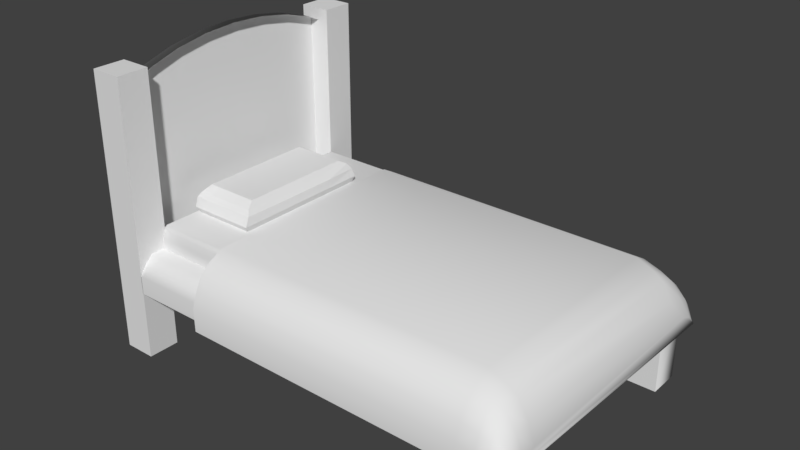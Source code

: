 # Source: Bed.blend  (saved by Blender 2.79.0; exported with 4.5.12 LTS)
import bpy
from mathutils import Matrix  # noqa: F401  (used for matrix-valued properties, if any)

bpy.ops.wm.read_factory_settings(use_empty=True)
scene = bpy.context.scene
scene.name = 'Scene'

# ---- collections
col_collection_1 = bpy.data.collections.new('Collection 1'); scene.collection.children.link(col_collection_1)

# ---- materials (node trees are filled in below, after node groups)
mat_material_005 = bpy.data.materials.new('Material.005')
mat_material_005.alpha_threshold = 0.0
mat_material_005.use_transparent_shadow = False
mat_material_005.roughness = 0.5
mat_material_005.specular_intensity = 0.0
mat_material_004 = bpy.data.materials.new('Material.004')
mat_material_004.alpha_threshold = 0.0
mat_material_004.use_transparent_shadow = False
mat_material_004.roughness = 0.5
mat_material_004.specular_intensity = 0.0

# ---- material node trees

# ---- world
world_world = bpy.data.worlds.new('World'); scene.world = world_world
world_world.color = (0.05088, 0.05088, 0.05088)
world_world.use_sun_shadow = False
world_world.sun_shadow_jitter_overblur = 0.0
world_world.cycles.sampling_method = 'MANUAL'

# ---- meshes
me_cube_005 = bpy.data.meshes.new('Cube.005')
me_cube_005.from_pydata([(-0.7885, -0.7885, -1.0), (-0.9313, -0.9578, 1.0), (-0.7885, 0.7885, -1.0), (-0.9313, 0.9506, 1.0), (0.7885, -0.7885, -1.0), (0.882, -0.9578, 1.0), (0.7885, 0.7885, -1.0), (0.882, 0.9506, 1.0), (-0.7885, 0.0, -1.0), (-0.9669, -0.9625, -0.1789), (-0.9313, 0.0, 1.0), (-1.0, 0.9502, -0.2236), (0.0, 0.7885, -1.0), (0.0, 0.9506, 1.0), (1.0, 0.9585, -0.2236), (0.7885, 0.0, -1.0), (0.882, 0.0, 1.0), (1.0, -1.0, -0.1789), (0.0, -0.7885, -1.0), (0.0, -0.9578, 1.0), (0.0, 0.0, 1.0), (0.0, 0.0, -1.0), (0.0, -1.0, -0.1789), (1.0, 0.0, 0.0), (0.0, 0.9585, -0.2236), (-1.0, 0.0, -0.1789), (-0.7885, -0.5, -1.0), (-1.0, -1.0, 0.5), (-0.9313, 0.5, 1.0), (-0.9002, 0.9002, -0.5631), (-0.5, 0.7885, -1.0), (0.5, 0.9506, 1.0), (0.9002, 0.9002, -0.6388), (0.7885, 0.5, -1.0), (0.882, -0.5, 1.0), (0.9002, -0.9002, -0.6388), (0.5, -0.7885, -1.0), (-0.5, -0.9578, 1.0), (-0.7885, 0.5, -1.0), (-0.9002, -0.9002, -0.642), (-0.9313, -0.5, 1.0), (-1.0, 1.0, 0.5), (0.5, 0.7885, -1.0), (-0.5, 0.9506, 1.0), (1.0, 1.0, 0.5), (0.7885, -0.5, -1.0), (0.882, 0.5, 1.0), (1.0, -1.0, 0.5), (-0.5, -0.7885, -1.0), (0.5, -0.9578, 1.0), (0.0, -0.5, 1.0), (0.0, 0.5, 1.0), (0.5, 0.0, 1.0), (-0.5, 0.0, 1.0), (0.0, -0.5, -1.0), (0.0, 0.5, -1.0), (-0.5, 0.0, -1.0), (0.5, 0.0, -1.0), (-0.5, -1.0, -0.1789), (0.5, -1.0, -0.1789), (-2.03e-07, -0.9002, -0.5789), (0.0, -1.0, 0.5), (1.0, -0.5, 0.0), (1.0, 0.5, 0.0), (0.9002, 0.0, -0.5599), (1.0, 0.0, 0.5), (0.5, 0.9585, -0.2236), (-0.5, 0.9585, -0.2236), (-2.03e-07, 0.9002, -0.5789), (0.0, 1.0, 0.5), (-1.0, 0.5, -0.1789), (-1.0, -0.5, -0.1789), (-0.9002, -1.434e-07, -0.5631), (-1.0, 0.0, 0.5), (-1.0, -0.5, 0.5), (-0.9002, -0.5, -0.5631), (-0.9002, 0.5, -0.5631), (-0.5, 1.0, 0.5), (-0.5, 0.9002, -0.5789), (0.5, 0.9002, -0.5789), (1.0, 0.5, 0.5), (0.9002, 0.5, -0.5599), (0.9002, -0.5, -0.5599), (0.5, -1.0, 0.5), (0.5, -0.9002, -0.5789), (-0.5, -0.9002, -0.5789), (0.5, 0.5, -1.0), (-0.5, 0.5, -1.0), (-0.5, -0.5, -1.0), (-0.5, 0.5, 1.0), (0.5, 0.5, 1.0), (0.5, -0.5, 1.0), (-0.5, -0.5, 1.0), (0.5, -0.5, -1.0), (-0.5, -1.0, 0.5), (1.0, -0.5, 0.5), (0.5, 1.0, 0.5), (-1.0, 0.5, 0.5)], [], [(97, 28, 3, 41), (96, 31, 7, 44), (95, 34, 5, 47), (94, 37, 1, 27), (93, 45, 4, 36), (92, 40, 1, 37), (91, 50, 19, 49), (90, 51, 20, 52), (89, 28, 10, 53), (88, 54, 18, 48), (87, 55, 21, 56), (86, 33, 15, 57), (85, 58, 9, 39), (84, 59, 22, 60), (83, 49, 19, 61), (82, 62, 17, 35), (81, 63, 23, 64), (80, 46, 16, 65), (79, 66, 14, 32), (78, 67, 24, 68), (77, 43, 13, 69), (76, 70, 11, 29), (75, 71, 25, 72), (74, 40, 10, 73), (71, 74, 73, 25), (9, 27, 74, 71), (27, 1, 40, 74), (26, 75, 72, 8), (0, 39, 75, 26), (39, 9, 71, 75), (38, 76, 29, 2), (8, 72, 76, 38), (72, 25, 70, 76), (67, 77, 69, 24), (11, 41, 77, 67), (41, 3, 43, 77), (30, 78, 68, 12), (2, 29, 78, 30), (29, 11, 67, 78), (42, 79, 32, 6), (12, 68, 79, 42), (68, 24, 66, 79), (63, 80, 65, 23), (14, 44, 80, 63), (44, 7, 46, 80), (33, 81, 64, 15), (6, 32, 81, 33), (32, 14, 63, 81), (45, 82, 35, 4), (15, 64, 82, 45), (64, 23, 62, 82), (59, 83, 61, 22), (17, 47, 83, 59), (47, 5, 49, 83), (36, 84, 60, 18), (4, 35, 84, 36), (35, 17, 59, 84), (48, 85, 39, 0), (18, 60, 85, 48), (60, 22, 58, 85), (55, 86, 57, 21), (12, 42, 86, 55), (42, 6, 33, 86), (38, 87, 56, 8), (2, 30, 87, 38), (30, 12, 55, 87), (26, 88, 48, 0), (8, 56, 88, 26), (56, 21, 54, 88), (51, 89, 53, 20), (13, 43, 89, 51), (43, 3, 28, 89), (46, 90, 52, 16), (7, 31, 90, 46), (31, 13, 51, 90), (34, 91, 49, 5), (16, 52, 91, 34), (52, 20, 50, 91), (50, 92, 37, 19), (20, 53, 92, 50), (53, 10, 40, 92), (54, 93, 36, 18), (21, 57, 93, 54), (57, 15, 45, 93), (58, 94, 27, 9), (22, 61, 94, 58), (61, 19, 37, 94), (62, 95, 47, 17), (23, 65, 95, 62), (65, 16, 34, 95), (66, 96, 44, 14), (24, 69, 96, 66), (69, 13, 31, 96), (70, 97, 41, 11), (25, 73, 97, 70), (73, 10, 28, 97)])
me_cube_005.use_remesh_preserve_volume = False
me_cube_005.use_remesh_preserve_attributes = False
me_cube_005.use_mirror_vertex_groups = False
me_cube_005.update()
me_cube_004 = bpy.data.meshes.new('Cube.004')
me_cube_004.from_pydata([(-1.0, -1.0, -1.0), (-0.95, -0.95, 1.0), (-0.95, 0.95, 1.0), (1.0, -1.0, -1.0), (0.95, -0.95, 1.0), (1.0, 1.0, -1.0), (0.95, 0.95, 1.0), (-1.0, -1.0, 0.0), (-1.0, 1.0, 0.0), (1.0, 1.0, 0.0), (1.0, -1.0, 0.0), (-0.99, -0.99, 0.5), (-0.99, 0.99, 0.5), (0.99, 0.99, 0.5), (0.99, -0.99, 0.5), (-0.97, -0.97, 0.75), (-0.97, 0.97, 0.75), (0.97, 0.97, 0.75), (0.97, -0.97, 0.75)], [], [(15, 1, 2, 16), (16, 2, 6, 17), (17, 6, 4, 18), (18, 4, 1, 15), (6, 2, 1, 4), (3, 10, 7, 0), (5, 9, 10, 3), (10, 14, 11, 7), (9, 13, 14, 10), (8, 12, 13, 9), (7, 11, 12, 8), (14, 18, 15, 11), (13, 17, 18, 14), (12, 16, 17, 13), (11, 15, 16, 12)])
me_cube_004.polygons.foreach_set('use_smooth', [0, 0, 1, 1, 1, 1, 1, 1, 1, 1, 0, 1, 1, 1, 0])
me_cube_004.use_remesh_preserve_volume = False
me_cube_004.use_remesh_preserve_attributes = False
me_cube_004.use_mirror_vertex_groups = False
me_cube_004.update()
me_circle = bpy.data.meshes.new('Circle')
me_circle.from_pydata([(-0.8315, 0.5556, 0.0), (-0.9239, 0.3827, 0.0), (-0.9808, 0.1951, 0.0), (-1.0, 7.55e-08, 0.0), (-0.9808, -0.1951, 0.0), (-0.9239, -0.3827, 0.0), (-0.8315, -0.5556, 0.0), (-0.7693, -0.6313, 0.0), (-0.7693, 0.6313, 0.0), (-0.9239, 0.3827, 0.0), (-0.8315, 0.5556, 0.0), (-0.9808, 0.1951, 0.0), (-1.0, 7.55e-08, 0.0), (-0.9808, -0.1951, 0.0), (-0.9239, -0.3827, 0.0), (-0.8315, -0.5556, 0.0), (-0.7693, -0.6313, 0.0), (-0.7693, 0.6313, 0.0), (0.8487, -0.6313, 2.629e-12), (-0.9239, 0.3827, 0.138), (-0.8315, 0.5556, 0.138), (-0.9808, 0.1951, 0.138), (-1.0, 7.55e-08, 0.138), (-0.9808, -0.1951, 0.138), (-0.9239, -0.3827, 0.138), (-0.8315, -0.5556, 0.138), (-0.7693, -0.6313, 0.138), (-0.7693, 0.6313, 0.138), (0.8487, 0.6313, 0.138), (0.8487, -0.6313, 0.138)], [], [(4, 5, 14, 13), (5, 6, 15, 14), (6, 7, 16, 15), (8, 0, 10, 17), (0, 1, 9, 10), (1, 2, 11, 9), (2, 3, 12, 11), (3, 4, 13, 12), (13, 14, 24, 23), (19, 21, 22, 23, 24, 25, 26, 29, 28, 27, 20), (9, 11, 21, 19), (14, 15, 25, 24), (16, 18, 29, 26), (11, 12, 22, 21), (15, 16, 26, 25), (12, 13, 23, 22), (10, 9, 19, 20), (17, 10, 20, 27)])
me_circle.polygons.foreach_set('use_smooth', [0, 0, 0, 0, 0, 0, 0, 0, 1, 0, 1, 1, 0, 1, 1, 1, 1, 1])
_uv = me_circle.uv_layers.new(name='UVMap')
_uv.uv.foreach_set('vector', [0.0, 0.0, 0.0, 0.0, 0.0, 0.0, 0.0, 0.0, 0.0, 0.0, 0.0, 0.0, 0.0, 0.0, 0.0, 0.0, 0.0, 0.0, 0.0, 0.0, 0.0, 0.0, 0.0, 0.0, 0.0, 0.0, 0.0, 0.0, 0.0, 0.0, 0.0, 0.0, 0.0, 0.0, 0.0, 0.0, 0.0, 0.0, 0.0, 0.0, 0.0, 0.0, 0.0, 0.0, 0.0, 0.0, 0.0, 0.0, 0.0, 0.0, 0.0, 0.0, 0.0, 0.0, 0.0, 0.0, 0.0, 0.0, 0.0, 0.0, 0.0, 0.0, 0.0, 0.0, 0.3572, 0.1006, 0.2143, 0.1006, 0.2143, 3.183e-05, 0.3572, 3.183e-05, 0.04125, 0.5485, 0.01047, 0.447, 8.263e-05, 0.3415, 0.01047, 0.236, 0.04125, 0.1346, 0.09123, 0.04106, 0.1249, 8.269e-05, 0.9999, 8.263e-05, 0.9999, 0.683, 0.1249, 0.683, 0.09123, 0.642, 0.7857, 0.1006, 0.6428, 0.1006, 0.6428, 3.182e-05, 0.7857, 3.178e-05, 0.2143, 0.1006, 0.07146, 0.1006, 0.07146, 3.182e-05, 0.2143, 3.183e-05, 0.0, 0.0, 0.0, 0.0, 0.0, 0.0, 0.0, 0.0, 0.6428, 0.1006, 0.5, 0.1006, 0.5, 3.183e-05, 0.6428, 3.182e-05, 0.07146, 0.1006, 3.176e-05, 0.1006, 3.171e-05, 3.183e-05, 0.07146, 3.182e-05, 0.5, 0.1006, 0.3572, 0.1006, 0.3572, 3.183e-05, 0.5, 3.183e-05, 0.9285, 0.1006, 0.7857, 0.1006, 0.7857, 3.178e-05, 0.9285, 3.175e-05, 1.0, 0.1006, 0.9285, 0.1006, 0.9285, 3.175e-05, 1.0, 3.171e-05])
me_circle.materials.append(mat_material_005)
me_circle.use_remesh_preserve_volume = False
me_circle.use_remesh_preserve_attributes = False
me_circle.use_mirror_vertex_groups = False
me_circle.update()
me_cube = bpy.data.meshes.new('Cube')
me_cube.from_pydata([(1.0, 1.0, -1.0), (1.0, -1.0, -1.0), (-1.0, -1.0, -1.0), (-1.0, 1.0, -1.0), (1.0, 1.0, 0.0), (1.0, -1.0, 0.0), (-1.0, -1.0, 0.0), (-1.0, 1.0, 0.0), (1.0, 1.0, 0.602), (-1.0, -1.0, 0.602), (-1.0, 1.0, 0.602), (1.0, 1.0, 0.2039), (-1.0, -1.0, 0.2039), (-1.0, 1.0, 0.2039)], [], [(4, 0, 3, 7), (11, 4, 7, 13), (2, 6, 7, 3), (1, 5, 6, 2), (13, 12, 9, 10), (6, 12, 13, 7), (13, 10, 8, 11), (3, 0, 1, 2)])
_uv = me_cube.uv_layers.new(name='UVMap')
_uv.uv.foreach_set('vector', [0.9998, 0.3013, 0.9996, 0.8011, 8.949e-05, 0.8007, 0.000262, 0.3009, 0.9998, 0.1994, 0.9998, 0.3013, 0.000262, 0.3009, 0.0002972, 0.199, 0.0001117, 0.4998, 0.0002192, 0.1879, 0.624, 0.1881, 0.6239, 0.5, 0.9999, 8.948e-05, 0.9999, 0.5, 8.954e-05, 0.5, 8.948e-05, 9.002e-05, 0.6241, 0.1245, 0.0002412, 0.1243, 0.0002841, 0.0001117, 0.6241, 0.000327, 0.0002192, 0.1879, 0.0002412, 0.1243, 0.6241, 0.1245, 0.624, 0.1881, 0.0002972, 0.199, 0.0003658, 8.949e-05, 0.9999, 0.0004344, 0.9998, 0.1994, 0.6239, 0.5, 0.9996, 0.8011, 0.9999, 8.948e-05, 0.0001117, 0.4998])
me_cube.materials.append(mat_material_005)
me_cube.use_remesh_preserve_volume = False
me_cube.use_remesh_preserve_attributes = False
me_cube.use_mirror_vertex_groups = False
me_cube.update()
me_cube_001 = bpy.data.meshes.new('Cube.001')
me_cube_001.from_pydata([(1.0, 1.0, -1.0), (1.0, -1.0, -1.0), (-1.0, -1.0, -1.0), (-1.0, 1.0, -1.0), (1.0, 1.0, 0.0), (-1.0, -1.0, 0.0), (-1.0, 1.0, 0.0), (1.0, 1.0, 0.2049), (-1.0, -1.0, 0.2049), (-1.0, 1.0, 0.2049), (-1.0, 14.95, 1.752e-08), (-1.0, 14.95, 0.2049), (1.0, 1.0, 0.6024), (-1.0, -1.0, 0.6024), (-1.0, 1.0, 0.6024)], [], [(0, 1, 2, 3), (4, 0, 3, 6), (6, 9, 11, 10), (2, 5, 6, 3), (12, 7, 9, 14), (5, 8, 9, 6), (8, 13, 14, 9)])
_uv = me_cube_001.uv_layers.new(name='UVMap')
_uv.uv.foreach_set('vector', [0.0, 0.0, 0.0, 0.0, 0.0, 0.0, 0.0, 0.0, 0.9999, 7.07e-05, 0.9999, 0.5, 7.082e-05, 0.5, 7.07e-05, 7.097e-05, 0.1456, 0.04388, 0.1456, 0.02897, 1.0, 0.02661, 1.0, 0.04152, 3.415e-05, 0.1167, 3.415e-05, 0.04388, 0.1456, 0.04388, 0.1456, 0.1167, 1.0, 4.458e-05, 1.0, 0.1988, 4.467e-05, 0.1988, 4.458e-05, 4.488e-05, 3.415e-05, 0.04388, 3.415e-05, 0.02897, 0.1456, 0.02897, 0.1456, 0.04388, 3.415e-05, 0.02897, 3.415e-05, 3.421e-05, 0.1456, 3.415e-05, 0.1456, 0.02897])
me_cube_001.materials.append(mat_material_005)
me_cube_001.use_remesh_preserve_volume = False
me_cube_001.use_remesh_preserve_attributes = False
me_cube_001.use_mirror_vertex_groups = False
me_cube_001.update()
me_cube_003 = bpy.data.meshes.new('Cube.003')
me_cube_003.from_pydata([(1.0, 0.108, 0.0), (1.0, -1.0, 0.0), (-0.2099, -1.0, 0.0), (-0.02156, -0.01529, 0.0), (1.0, 1.0, 0.2061), (1.0, -1.0, 0.2061), (-1.0, -1.0, 0.2061), (-0.7943, 1.0, 0.2061), (1.0, -14.95, -3.505e-08), (-0.2099, -14.95, -3.505e-08), (-1.0, -14.95, 0.2061), (23.68, 0.108, 3.505e-08), (23.68, -1.0, 3.505e-08), (23.68, 1.0, 0.2061), (1.0, 1.0, 0.603), (1.0, -1.0, 0.603), (-0.7943, -1.0, 0.603), (-0.7943, 1.0, 0.603), (1.0, 1.0, 0.103), (-1.0, -1.0, 0.103), (-0.7563, 0.8309, 0.103), (-1.0, -14.95, 0.103), (23.68, 1.0, 0.103), (1.0, 0.665, 0.05152), (-0.7548, -1.0, 0.05152), (-0.4986, 0.5232, 0.05152), (-0.7548, -14.95, 0.05152), (23.68, 0.6649, 0.05152)], [], [(3, 0, 1, 2), (23, 0, 3, 25), (14, 4, 7, 17), (19, 6, 7, 20), (2, 1, 8, 9), (18, 4, 13, 22), (24, 2, 9, 26), (1, 0, 11, 12), (6, 16, 17, 7), (5, 15, 16, 6), (4, 14, 15, 5), (6, 19, 21, 10), (23, 18, 22, 27), (24, 19, 20, 25), (4, 18, 20, 7), (2, 24, 25, 3), (0, 23, 27, 11), (19, 24, 26, 21), (18, 23, 25, 20)])
me_cube_003.polygons.foreach_set('use_smooth', [1, 1, 1, 1, 1, 1, 1, 1, 1, 0, 0, 1, 1, 1, 1, 1, 1, 1, 1])
_uv = me_cube_003.uv_layers.new(name='UVMap')
_uv.uv.foreach_set('vector', [0.8138, 0.1557, 0.9157, 0.9999, 9.607e-05, 0.9999, 9.568e-05, 9.568e-05, 0.9094, 0.6316, 0.8396, 0.9279, 0.2831, 0.8655, 0.09785, 0.5194, 0.9999, 0.1842, 0.9592, 0.3964, 9.638e-05, 0.2123, 0.04083, 9.631e-05, 0.0009749, 0.2737, 8.278e-05, 0.2224, 0.9999, 0.1975, 0.9196, 0.2577, 0.9998, 0.07467, 0.9998, 0.1614, 4.017e-05, 0.1614, 4.023e-05, 0.07467, 7.679e-05, 0.01748, 0.000302, 3.296e-05, 1.0, 3.292e-05, 0.9997, 0.01748, 0.9998, 0.03545, 0.9998, 0.07467, 4.023e-05, 0.07467, 4.023e-05, 0.03545, 3.292e-05, 0.1084, 3.305e-05, 0.05958, 0.9997, 0.05958, 0.9997, 0.1084, 8.278e-05, 0.2224, 0.005022, 8.278e-05, 0.9999, 8.278e-05, 0.9999, 0.1975, 1.0, 4.455e-05, 1.0, 0.1985, 0.1029, 0.1985, 4.455e-05, 4.484e-05, 1.0, 4.455e-05, 1.0, 0.1985, 4.455e-05, 0.1985, 4.461e-05, 4.457e-05, 1.0, 4.017e-05, 0.9998, 0.01749, 4.017e-05, 0.01749, 0.0002158, 4.026e-05, 3.309e-05, 0.03493, 7.679e-05, 0.01748, 0.9997, 0.01748, 0.9997, 0.03493, 0.0192, 0.397, 0.0009749, 0.2737, 0.9196, 0.2577, 0.7875, 0.4095, 0.9592, 0.3964, 0.9516, 0.452, 9.631e-05, 0.322, 9.638e-05, 0.2123, 0.05979, 0.6662, 0.0192, 0.397, 0.7875, 0.4095, 0.5581, 0.6854, 3.305e-05, 0.05958, 3.309e-05, 0.03493, 0.9997, 0.03493, 0.9997, 0.05958, 0.9998, 0.01749, 0.9998, 0.03545, 4.023e-05, 0.03545, 4.017e-05, 0.01749, 0.9516, 0.452, 0.9094, 0.6316, 0.09785, 0.5194, 9.631e-05, 0.322])
me_cube_003.materials.append(mat_material_005)
me_cube_003.use_remesh_preserve_volume = False
me_cube_003.use_remesh_preserve_attributes = False
me_cube_003.use_mirror_vertex_groups = False
me_cube_003.update()
me_cube_002 = bpy.data.meshes.new('Cube.002')
me_cube_002.from_pydata([(1.0, 1.0, 0.0), (1.0, -0.3864, 0.0), (-0.09074, -0.2814, 0.0), (-0.2148, 1.0, 0.0), (1.0, 1.0, 0.2052), (1.0, -1.0, 0.2052), (-1.0, -1.0, 0.2052), (-1.0, 1.0, 0.2052), (23.68, 1.0, 3.505e-08), (23.68, -0.3864, 3.505e-08), (23.68, -1.0, 0.2052), (1.0, 1.0, 0.6026), (1.0, -1.0, 0.6026), (-1.0, -1.0, 0.6026), (-1.0, 1.0, 0.6026), (1.0, -1.0, 0.1026), (-0.7738, -0.8527, 0.1026), (-1.0, 1.0, 0.1026), (23.68, -1.0, 0.1026), (1.0, -1.0, 0.1539), (-1.0, -1.0, 0.1539), (-1.0, 1.0, 0.1539), (1.0, -0.7852, 0.05129), (-0.4701, -0.5951, 0.05129), (-0.7686, 1.0, 0.05129), (23.68, -0.7852, 0.05129), (1.0, -1.0, 0.2052), (23.68, -1.0, 0.2052)], [(19, 5), (15, 19)], [(3, 0, 1, 2), (11, 4, 7, 14), (20, 6, 7, 21), (26, 6, 16, 15), (22, 1, 9, 25), (1, 0, 8, 9), (6, 13, 14, 7), (5, 12, 13, 6), (4, 11, 12, 5), (22, 15, 16, 23), (23, 16, 17, 24), (18, 27, 26, 15), (16, 20, 21, 17), (2, 23, 24, 3), (1, 22, 23, 2), (15, 22, 25, 18), (5, 10, 27, 26)])
me_cube_002.polygons.foreach_set('use_smooth', [1, 0, 1, 1, 1, 1, 1, 1, 0, 1, 1, 1, 1, 1, 1, 1, 0])
_uv = me_cube_002.uv_layers.new(name='UVMap')
_uv.uv.foreach_set('vector', [2.409e-05, 2.454e-05, 0.05086, 2.453e-05, 0.05086, 0.05804, 0.005216, 0.05364, 0.9999, 5.494e-05, 0.9999, 0.1987, 5.494e-05, 0.1987, 5.488e-05, 5.488e-05, 8.331e-05, 0.2239, 0.0003374, 0.1983, 0.9979, 0.2082, 0.9977, 0.2338, 0.9958, 0.4119, 0.0001086, 0.3751, 0.116, 0.2899, 0.9999, 0.361, 0.000394, 0.07885, 0.000394, 0.06113, 1.0, 0.06113, 1.0, 0.07885, 0.000394, 0.06113, 0.0003942, 3.372e-05, 1.0, 3.643e-05, 1.0, 0.06113, 0.0003374, 0.1983, 0.002306, 8.331e-05, 0.9999, 0.009992, 0.9979, 0.2082, 0.9965, 0.4122, 0.9965, 0.6101, 0.0001086, 0.6101, 0.0001086, 0.4122, 1.0, 4.457e-05, 1.0, 0.1987, 4.457e-05, 0.1987, 4.457e-05, 4.466e-05, 0.9999, 0.251, 0.9999, 0.361, 0.116, 0.2899, 0.2672, 0.1589, 0.1958, 0.4981, 0.07241, 0.3403, 0.9999, 0.2593, 0.9963, 0.3775, 0.9998, 0.0963, 0.9996, 0.1137, 3.372e-05, 0.1137, 0.0002594, 0.0963, 0.07241, 0.3403, 8.331e-05, 0.2239, 0.9977, 0.2338, 0.9999, 0.2593, 0.3457, 0.6943, 0.1958, 0.4981, 0.9963, 0.3775, 0.9867, 0.6547, 0.9994, 0.05067, 0.9999, 0.251, 0.2672, 0.1589, 0.4558, 0.0001086, 0.0002594, 0.0963, 0.000394, 0.07885, 1.0, 0.07885, 0.9998, 0.0963, 0.0, 0.0, 0.0, 0.0, 0.0, 0.0, 0.0, 0.0])
me_cube_002.materials.append(mat_material_005)
me_cube_002.use_remesh_preserve_volume = False
me_cube_002.use_remesh_preserve_attributes = False
me_cube_002.use_mirror_vertex_groups = False
me_cube_002.update()
me_plane_001 = bpy.data.meshes.new('Plane.001')
me_plane_001.from_pydata([(0.6046, -0.7511, -0.3628), (0.6046, 0.8078, -0.3524), (0.6046, -0.5478, 0.0), (0.6046, 0.6105, 0.0), (0.6046, -0.629, -0.03854), (0.6046, 0.6976, -0.0488), (0.6798, -0.7511, -0.3628), (0.6798, 0.8078, -0.3628), (0.6798, -0.5478, -0.03871), (0.6798, 0.6105, -0.03871), (0.6798, -0.629, -0.07151), (0.6798, 0.6976, -0.08092), (0.7279, -0.7511, -0.3628), (0.7279, 0.8078, -0.3628), (0.7279, -0.5478, -0.07782), (0.7279, 0.6105, -0.07782), (0.7279, -0.629, -0.1031), (0.7279, 0.6976, -0.1114), (0.6046, -0.6926, -0.09149), (0.6798, -0.6926, -0.1195), (0.7279, -0.6926, -0.1447), (0.6046, 0.7589, -0.1159), (0.6798, 0.7589, -0.1411), (0.7279, 0.7589, -0.1626), (0.6046, 0.7942, -0.1816), (0.6798, 0.7942, -0.2023), (0.7279, 0.7942, -0.2179), (0.6046, -0.7243, -0.1554), (0.6798, -0.7243, -0.1766), (0.7279, -0.7243, -0.1928), (0.767, -0.7509, -0.3628), (0.7735, 0.8078, -0.3628), (0.7735, -0.5478, -0.1708), (0.7735, 0.6105, -0.1708), (0.7735, -0.629, -0.1815), (0.7735, 0.6976, -0.1876), (0.7735, -0.6926, -0.2104), (0.7735, 0.7589, -0.2211), (0.7735, 0.7942, -0.2648), (0.7735, -0.7243, -0.241), (0.6046, 0.8136, -0.2626), (0.6798, 0.8136, -0.2801), (0.7279, 0.8136, -0.2915), (0.7735, 0.8136, -0.3302), (0.6046, -0.7531, -0.2391), (0.6798, -0.7531, -0.2569), (0.7279, -0.7531, -0.2686), (0.7735, -0.7531, -0.308), (0.7792, -0.7378, -0.3628), (0.8029, 0.8114, -0.3628), (0.7989, -0.5478, -0.273), (0.7989, 0.6105, -0.273), (0.7989, -0.629, -0.2764), (0.7989, 0.6976, -0.2814), (0.7989, -0.6926, -0.299), (0.7989, 0.7589, -0.306), (0.7989, 0.7942, -0.3439), (0.7989, -0.7243, -0.3207), (0.7989, 0.8038, -0.3547), (0.785, -0.7401, -0.3433), (-0.677, 0.8078, -0.3524), (-0.677, -0.5478, 0.0), (-0.677, 0.6105, 0.0), (-0.677, -0.7511, -0.3628), (-0.677, -0.629, -0.03854), (-0.677, 0.6976, -0.0488), (-0.677, -0.6926, -0.09149), (-0.677, 0.7589, -0.1159), (-0.677, 0.7942, -0.1816), (-0.677, -0.7243, -0.1554), (-0.677, 0.8136, -0.2626), (-0.677, -0.7531, -0.2391)], [], [(61, 2, 3, 62), (64, 4, 2, 61), (70, 40, 1, 60), (66, 18, 4, 64), (62, 3, 5, 65), (3, 9, 11, 5), (18, 19, 10, 4), (2, 8, 9, 3), (4, 10, 8, 2), (40, 41, 7, 1), (9, 15, 17, 11), (19, 20, 16, 10), (8, 14, 15, 9), (10, 16, 14, 8), (41, 42, 13, 7), (28, 29, 20, 19), (27, 28, 19, 18), (69, 27, 18, 66), (11, 17, 23, 22), (5, 11, 22, 21), (65, 5, 21, 67), (22, 23, 26, 25), (21, 22, 25, 24), (67, 21, 24, 68), (71, 44, 27, 69), (44, 45, 28, 27), (45, 46, 29, 28), (46, 47, 39, 29), (23, 37, 38, 26), (17, 35, 37, 23), (29, 39, 36, 20), (15, 33, 35, 17), (20, 36, 34, 16), (14, 32, 33, 15), (16, 34, 32, 14), (42, 43, 31, 13), (26, 38, 43, 42), (25, 26, 42, 41), (24, 25, 41, 40), (68, 24, 40, 70), (12, 30, 47, 46), (6, 12, 46, 45), (0, 6, 45, 44), (63, 0, 44, 71), (30, 48, 59, 47), (38, 56, 58, 43), (47, 59, 57, 39), (37, 55, 56, 38), (35, 53, 55, 37), (39, 57, 54, 36), (33, 51, 53, 35), (36, 54, 52, 34), (32, 50, 51, 33), (34, 52, 50, 32), (43, 58, 49, 31), (48, 49, 58, 56, 55, 53, 51, 50, 52, 54, 57, 59)])
me_plane_001.polygons.foreach_set('use_smooth', [True] * 56)
_uv = me_plane_001.uv_layers.new(name='UVMap')
_uv.uv.foreach_set('vector', [0.178, 0.626, 0.3495, 0.1495, 0.7228, 0.1644, 0.8038, 0.7081, 0.1429, 0.6131, 0.3195, 0.1398, 0.3495, 0.1495, 0.178, 0.626, 0.96, 0.6815, 0.8541, 0.1225, 0.8951, 0.1039, 0.9999, 0.6742, 0.1106, 0.6011, 0.2927, 0.1278, 0.3195, 0.1398, 0.1429, 0.6131, 0.8038, 0.7081, 0.7228, 0.1644, 0.7581, 0.1583, 0.8496, 0.7007, 0.7228, 0.1644, 0.7248, 0.1358, 0.7577, 0.1293, 0.7581, 0.1583, 0.2927, 0.1278, 0.2994, 0.1006, 0.3237, 0.1124, 0.3195, 0.1398, 0.3495, 0.1495, 0.3515, 0.1209, 0.7248, 0.1358, 0.7228, 0.1644, 0.3195, 0.1398, 0.3237, 0.1124, 0.3515, 0.1209, 0.3495, 0.1495, 0.8541, 0.1225, 0.8436, 0.08659, 0.8806, 0.06254, 0.8951, 0.1039, 0.7248, 0.1358, 0.7264, 0.1151, 0.7581, 0.1093, 0.7577, 0.1293, 0.2994, 0.1006, 0.3033, 0.08279, 0.3256, 0.09365, 0.3237, 0.1124, 0.3515, 0.1209, 0.3523, 0.1006, 0.7264, 0.1151, 0.7248, 0.1358, 0.3237, 0.1124, 0.3256, 0.09365, 0.3523, 0.1006, 0.3515, 0.1209, 0.8436, 0.08659, 0.8342, 0.06427, 0.8644, 0.03965, 0.8806, 0.06254, 0.2806, 0.08668, 0.2885, 0.07006, 0.3033, 0.08279, 0.2994, 0.1006, 0.2693, 0.1142, 0.2806, 0.08668, 0.2994, 0.1006, 0.2927, 0.1278, 0.08326, 0.5907, 0.2693, 0.1142, 0.2927, 0.1278, 0.1106, 0.6011, 0.7577, 0.1293, 0.7581, 0.1093, 0.7851, 0.09846, 0.7874, 0.1183, 0.7581, 0.1583, 0.7577, 0.1293, 0.7874, 0.1183, 0.791, 0.1485, 0.8496, 0.7007, 0.7581, 0.1583, 0.791, 0.1485, 0.8903, 0.6938, 0.7874, 0.1183, 0.7851, 0.09846, 0.8072, 0.08512, 0.8128, 0.1055, 0.791, 0.1485, 0.7874, 0.1183, 0.8128, 0.1055, 0.8197, 0.1377, 0.8903, 0.6938, 0.791, 0.1485, 0.8197, 0.1377, 0.9232, 0.688, 0.049, 0.5776, 0.239, 0.09273, 0.2693, 0.1142, 0.08326, 0.5907, 0.239, 0.09273, 0.2561, 0.06351, 0.2806, 0.08668, 0.2693, 0.1142, 0.2561, 0.06351, 0.2686, 0.04737, 0.2885, 0.07006, 0.2806, 0.08668, 0.2686, 0.04737, 0.2767, 0.02584, 0.2911, 0.04733, 0.2885, 0.07006, 0.7851, 0.09846, 0.7892, 0.07006, 0.809, 0.05746, 0.8072, 0.08512, 0.7581, 0.1093, 0.7632, 0.07775, 0.7892, 0.07006, 0.7851, 0.09846, 0.2885, 0.07006, 0.2911, 0.04733, 0.303, 0.05627, 0.3033, 0.08279, 0.7264, 0.1151, 0.7302, 0.07995, 0.7632, 0.07775, 0.7581, 0.1093, 0.3033, 0.08279, 0.303, 0.05627, 0.3249, 0.06415, 0.3256, 0.09365, 0.3523, 0.1006, 0.3519, 0.0667, 0.7302, 0.07995, 0.7264, 0.1151, 0.3256, 0.09365, 0.3249, 0.06415, 0.3519, 0.0667, 0.3523, 0.1006, 0.8342, 0.06427, 0.8315, 0.0334, 0.8454, 0.01879, 0.8644, 0.03965, 0.8072, 0.08512, 0.809, 0.05746, 0.8315, 0.0334, 0.8342, 0.06427, 0.8128, 0.1055, 0.8072, 0.08512, 0.8342, 0.06427, 0.8436, 0.08659, 0.8197, 0.1377, 0.8128, 0.1055, 0.8436, 0.08659, 0.8541, 0.1225, 0.9232, 0.688, 0.8197, 0.1377, 0.8541, 0.1225, 0.96, 0.6815, 0.2468, 0.007899, 0.2691, 0.0008829, 0.2767, 0.02584, 0.2686, 0.04737, 0.2244, 0.02259, 0.2468, 0.007899, 0.2686, 0.04737, 0.2561, 0.06351, 0.194, 0.05199, 0.2244, 0.02259, 0.2561, 0.06351, 0.239, 0.09273, 8.414e-05, 0.5589, 0.194, 0.05199, 0.239, 0.09273, 0.049, 0.5776, 0.2691, 0.0008829, 0.2801, 8.42e-05, 0.2809, 0.0106, 0.2767, 0.02584, 0.809, 0.05746, 0.8191, 0.01645, 0.8275, 0.008382, 0.8315, 0.0334, 0.2767, 0.02584, 0.2809, 0.0106, 0.289, 0.01933, 0.2911, 0.04733, 0.7892, 0.07006, 0.7973, 0.03097, 0.8191, 0.01645, 0.809, 0.05746, 0.7632, 0.07775, 0.7694, 0.03923, 0.7973, 0.03097, 0.7892, 0.07006, 0.2911, 0.04733, 0.289, 0.01933, 0.3009, 0.02502, 0.303, 0.05627, 0.7302, 0.07995, 0.7317, 0.04263, 0.7694, 0.03923, 0.7632, 0.07775, 0.303, 0.05627, 0.3009, 0.02502, 0.3234, 0.03124, 0.3249, 0.06415, 0.3519, 0.0667, 0.3513, 0.03156, 0.7317, 0.04263, 0.7302, 0.07995, 0.3249, 0.06415, 0.3234, 0.03124, 0.3513, 0.03156, 0.3519, 0.0667, 0.8315, 0.0334, 0.8275, 0.008382, 0.8331, 8.414e-05, 0.8454, 0.01879, 0.2801, 8.42e-05, 0.8331, 8.414e-05, 0.8275, 0.008382, 0.8191, 0.01645, 0.7973, 0.03097, 0.7694, 0.03923, 0.7317, 0.04263, 0.3513, 0.03156, 0.3234, 0.03124, 0.3009, 0.02502, 0.289, 0.01933, 0.2809, 0.0106])
me_plane_001.materials.append(mat_material_004)
me_plane_001.use_remesh_preserve_volume = False
me_plane_001.use_remesh_preserve_attributes = False
me_plane_001.use_mirror_vertex_groups = False
me_plane_001.update()

# ---- objects
ob_cube_005 = bpy.data.objects.new('Cube.005', me_cube_005)
ob_cube_004 = bpy.data.objects.new('Cube.004', me_cube_004)
ob_circle = bpy.data.objects.new('Circle', me_circle)
ob_cube = bpy.data.objects.new('Cube', me_cube)
ob_cube_001 = bpy.data.objects.new('Cube.001', me_cube_001)
ob_cube_003 = bpy.data.objects.new('Cube.003', me_cube_003)
ob_cube_002 = bpy.data.objects.new('Cube.002', me_cube_002)
ob_plane_001 = bpy.data.objects.new('Plane.001', me_plane_001)

# ---- transforms, parenting, visibility, modifiers, constraints
ob_cube_005.location = (0.5167, 1.219, 0.3457)
ob_cube_005.scale = (-0.3308, -0.7149, -0.1285)
ob_cube_005.lineart.crease_threshold = 0.0
ob_cube_004.location = (1.931, 1.247, -0.01047)
ob_cube_004.scale = (1.856, 1.13, 0.232)
ob_cube_004.lineart.crease_threshold = 0.0
ob_circle.location = (0.04161, 1.246, 0.8265)
ob_circle.rotation_euler = (3.142, 1.571, 0.0)
ob_circle.scale = (0.982, 1.735, 0.6994)
ob_circle.lineart.crease_threshold = 0.0
ob_cube.location = (0.0, 0.0, 0.0)
ob_cube.scale = (-0.1563, -0.1563, -1.701)
ob_cube.lock_rotations_4d = False
ob_cube.empty_display_type = 'ARROWS'
ob_cube.lineart.crease_threshold = 0.0
ob_cube_001.location = (0.0, 2.491, 0.0)
ob_cube_001.scale = (-0.1563, -0.1563, -1.701)
ob_cube_001.lock_rotations_4d = False
ob_cube_001.empty_display_type = 'ARROWS'
ob_cube_001.lineart.crease_threshold = 0.0
ob_cube_003.location = (3.854, 0.0, 0.0)
ob_cube_003.scale = (-0.1563, -0.1563, -1.701)
ob_cube_003.lock_rotations_4d = False
ob_cube_003.empty_display_type = 'ARROWS'
ob_cube_003.lineart.crease_threshold = 0.0
ob_cube_002.location = (3.854, 2.491, 0.0)
ob_cube_002.scale = (-0.1563, -0.1563, -1.701)
ob_cube_002.lock_rotations_4d = False
ob_cube_002.empty_display_type = 'ARROWS'
ob_cube_002.lineart.crease_threshold = 0.0
ob_plane_001.location = (2.371, 1.194, 0.231)
ob_plane_001.scale = (2.188, 1.84, 1.84)
ob_plane_001.lineart.crease_threshold = 0.0

# ---- collection membership
col_collection_1.objects.link(ob_cube_005)
col_collection_1.objects.link(ob_cube_004)
col_collection_1.objects.link(ob_circle)
col_collection_1.objects.link(ob_cube)
col_collection_1.objects.link(ob_cube_001)
col_collection_1.objects.link(ob_cube_003)
col_collection_1.objects.link(ob_cube_002)
col_collection_1.objects.link(ob_plane_001)

# ---- scene / render settings (as saved in the file)
scene.frame_start = 1; scene.frame_end = 250; scene.frame_set(1)
scene.render.engine = 'BLENDER_EEVEE_NEXT'
scene.render.resolution_percentage = 50
scene.render.dither_intensity = 0.0
scene.cycles.use_denoising = False
scene.cycles.samples = 128
scene.cycles.sampling_pattern = 'TABULATED_SOBOL'
scene.cycles.use_adaptive_sampling = False
scene.cycles.use_light_tree = False
scene.cycles.blur_glossy = 0.0
scene.cycles.sample_clamp_indirect = 0.0
scene.view_settings.view_transform = 'Standard'
bpy.context.view_layer.update()

# ---- added for rendering (the .blend has no active camera and no usable light): camera, sun
cam_auto = bpy.data.cameras.new('AutoCamera')
cam_auto.lens = 50.0
cam_auto.sensor_width = 36.0
cam_auto.clip_end = 1000.0
ob_auto_camera = bpy.data.objects.new('AutoCamera', cam_auto)
scene.collection.objects.link(ob_auto_camera)
ob_auto_camera.location = (7.43631, -5.29084, 4.7516)
ob_auto_camera.rotation_euler = (1.09748, -7.21219e-08, 0.694738)
scene.camera = ob_auto_camera
light_auto_sun = bpy.data.lights.new('AutoSun', 'SUN')
light_auto_sun.energy = 3.0
light_auto_sun.angle = 0.0523599
ob_auto_sun = bpy.data.objects.new('AutoSun', light_auto_sun)
scene.collection.objects.link(ob_auto_sun)
ob_auto_sun.rotation_euler = (0.872665, 0.174533, 0.523599)
bpy.context.view_layer.update()
